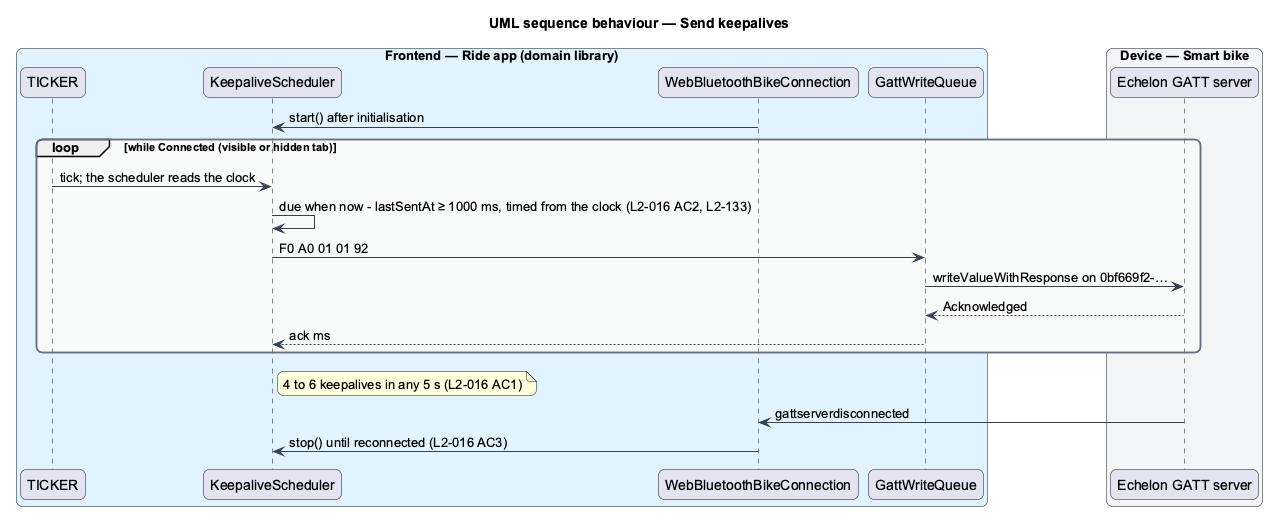

The diagram above was rendered by PlantUML. Its source (embedded in the PNG):
@startuml
title UML sequence behaviour — Send keepalives
skinparam backgroundColor #FFFFFF
skinparam shadowing false
skinparam roundcorner 12
skinparam defaultFontName Arial
skinparam ArrowColor #344054
skinparam rectangle {
  BorderColor #344054
  FontColor #101828
}
skinparam package {
  BorderColor #667085
  FontColor #101828
  BackgroundColor #F9FAFB
}
box "Frontend — Ride app (domain library)" #E0F2FE
  participant "TICKER" as ticker
  participant "KeepaliveScheduler" as keep
  participant "WebBluetoothBikeConnection" as conn
  participant "GattWriteQueue" as queue
end box
box "Device — Smart bike" #F2F4F7
  participant "Echelon GATT server" as bike
end box
conn -> keep : start() after initialisation
loop while Connected (visible or hidden tab)
  ticker -> keep : tick; the scheduler reads the clock
  keep -> keep : due when now - lastSentAt ≥ 1000 ms, timed from the clock (L2-016 AC2, L2-133)
  keep -> queue : F0 A0 01 01 92
  queue -> bike : writeValueWithResponse on 0bf669f2-…
  bike --> queue : Acknowledged
  queue --> keep : ack ms
end
note right of keep : 4 to 6 keepalives in any 5 s (L2-016 AC1)
bike -> conn : gattserverdisconnected
conn -> keep : stop() until reconnected (L2-016 AC3)
@enduml